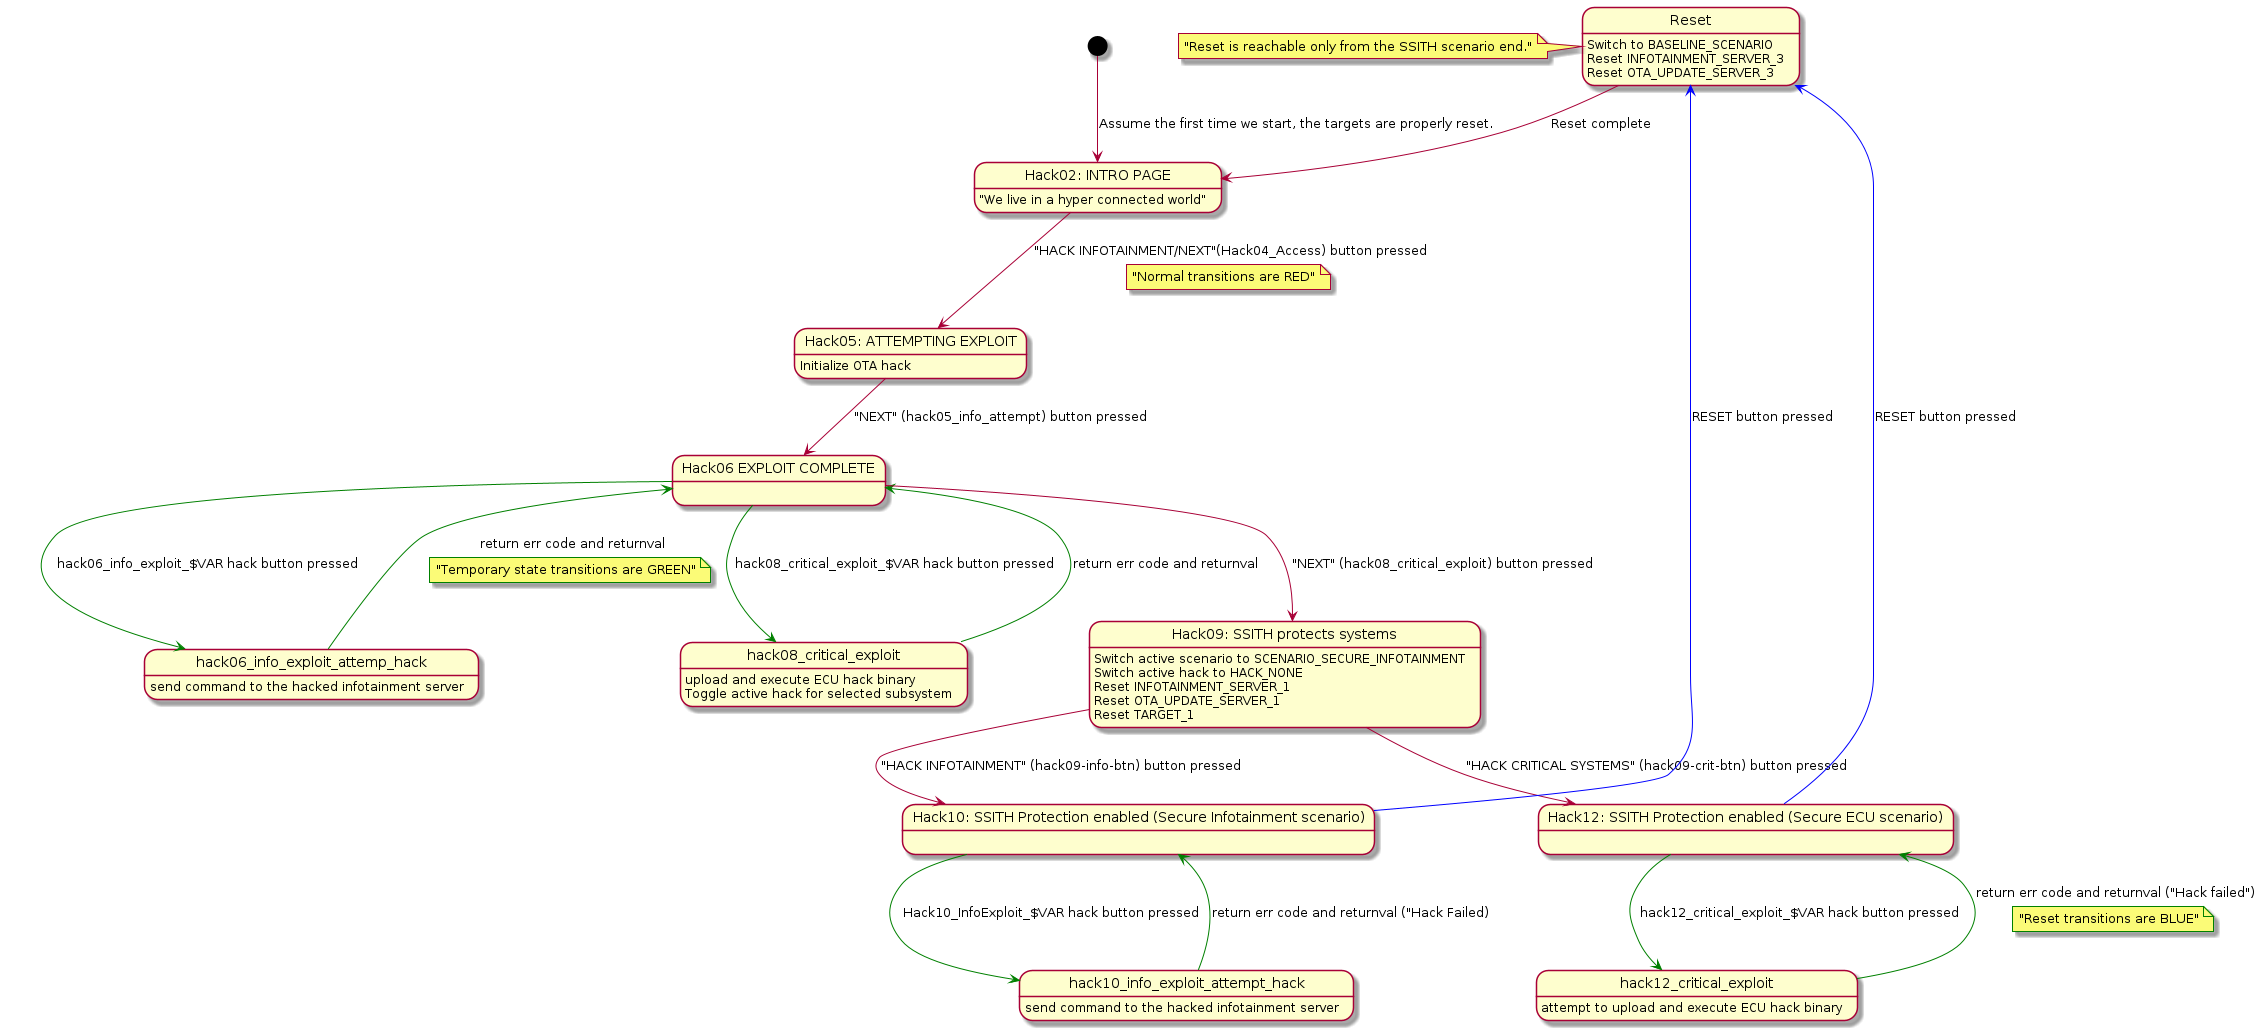

The diagram above was rendered by PlantUML. Its source (embedded in the PNG):
@startuml

state "Hack02: INTRO PAGE" as hack02_kiosk_intro
hack02_kiosk_intro: "We live in a hyper connected world"

[*] --> hack02_kiosk_intro: Assume the first time we start, the targets are properly reset.


note left of Reset: "Reset is reachable only from the SSITH scenario end."
Reset: Switch to BASELINE_SCENARIO
Reset: Reset INFOTAINMENT_SERVER_3
Reset: Reset OTA_UPDATE_SERVER_3

Reset --> hack02_kiosk_intro: Reset complete

hack02_kiosk_intro --> hack05_info_attempt: "HACK INFOTAINMENT/NEXT"(Hack04_Access) button pressed
note on link: "Normal transitions are RED"

state "Hack05: ATTEMPTING EXPLOIT" as hack05_info_attempt
hack05_info_attempt: Initialize OTA hack

state "Hack06 EXPLOIT COMPLETE" as hack06_info_exploit
hack05_info_attempt --> hack06_info_exploit: "NEXT" (hack05_info_attempt) button pressed

hack06_info_exploit -[#green]-> hack06_info_exploit_attemp_hack: hack06_info_exploit_$VAR hack button pressed
hack06_info_exploit_attemp_hack: send command to the hacked infotainment server
hack06_info_exploit_attemp_hack -[#green]-> hack06_info_exploit: return err code and returnval
note on link: "Temporary state transitions are GREEN"

hack06_info_exploit -[#green]-> hack08_critical_exploit: hack08_critical_exploit_$VAR hack button pressed
hack08_critical_exploit: upload and execute ECU hack binary
hack08_critical_exploit: Toggle active hack for selected subsystem
hack08_critical_exploit -[#green]-> hack06_info_exploit: return err code and returnval

state "Hack09: SSITH protects systems" as hack09_protect
hack06_info_exploit --> hack09_protect: "NEXT" (hack08_critical_exploit) button pressed

hack09_protect: Switch active scenario to SCENARIO_SECURE_INFOTAINMENT
hack09_protect: Switch active hack to HACK_NONE
hack09_protect: Reset INFOTAINMENT_SERVER_1
hack09_protect: Reset OTA_UPDATE_SERVER_1
hack09_protect: Reset TARGET_1

hack09_protect --> hack10_protect_info_attempt: "HACK INFOTAINMENT" (hack09-info-btn) button pressed
hack09_protect --> hack12_protect_critical: "HACK CRITICAL SYSTEMS" (hack09-crit-btn) button pressed

state "Hack10: SSITH Protection enabled (Secure Infotainment scenario)" as hack10_protect_info_attempt

hack10_protect_info_attempt -[#green]-> hack10_info_exploit_attempt_hack: Hack10_InfoExploit_$VAR hack button pressed
hack10_info_exploit_attempt_hack: send command to the hacked infotainment server
hack10_info_exploit_attempt_hack -[#green]-> hack10_protect_info_attempt: return err code and returnval ("Hack Failed)


state "Hack12: SSITH Protection enabled (Secure ECU scenario)" as hack12_protect_critical

hack12_protect_critical -[#green]-> hack12_critical_exploit: hack12_critical_exploit_$VAR hack button pressed
hack12_critical_exploit: attempt to upload and execute ECU hack binary
hack12_critical_exploit -[#green]-> hack12_protect_critical: return err code and returnval ("Hack failed")

' hack05_info_attempt -[#blue]-> Reset: RESET button pressed
' hack06_info_exploit -[#blue]-> Reset: RESET button pressed
' hack09_protect -[#blue]-> Reset: RESET button pressed
note on link: "Reset transitions are BLUE"
hack10_protect_info_attempt -[#blue]-> Reset: RESET button pressed
hack12_protect_critical -[#blue]-> Reset: RESET button pressed


@enduml